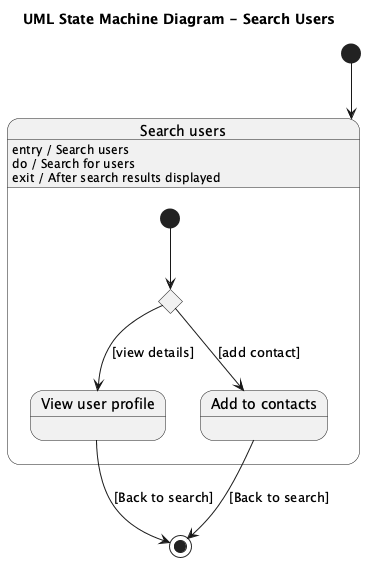

The diagram above was rendered by PlantUML. Its source (embedded in the PNG):
@startuml
title UML State Machine Diagram - Search Users

[*] --> SearchUsers

state "Search users" as SearchUsers {
    [*] --> ChoiceProfile

    state ChoiceProfile <<choice>>
    state "View user profile" as ViewProfile
    state "Add to contacts" as AddToContacts

    ChoiceProfile --> ViewProfile : [view details]
    ChoiceProfile --> AddToContacts : [add contact]
}

SearchUsers : entry / Search users
SearchUsers : do / Search for users
SearchUsers : exit / After search results displayed

ViewProfile --> [*] : [Back to search]
AddToContacts --> [*] : [Back to search]
@enduml